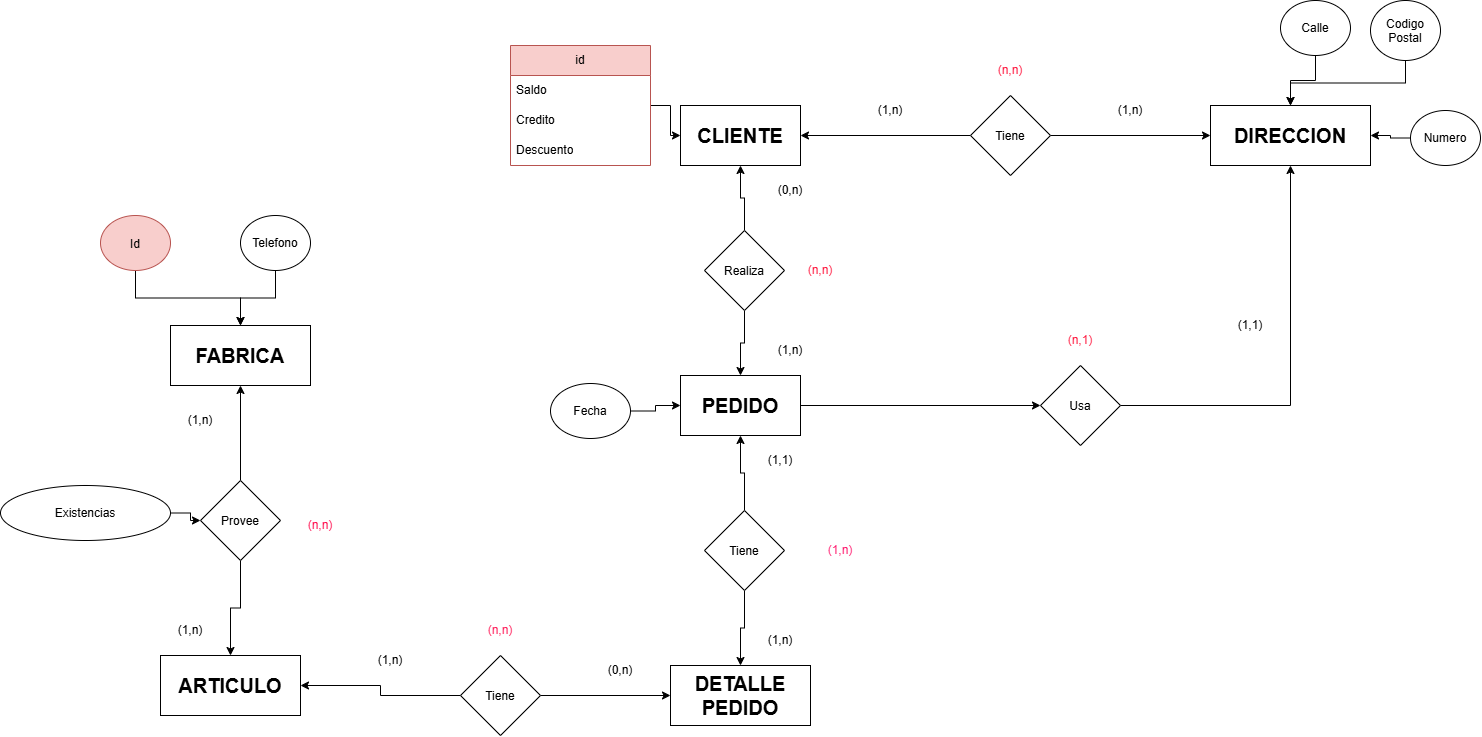

The diagram above was exported from draw.io. Its source (the exported page's mxGraphModel, read from the mxfile embedded in the PNG):
<mxGraphModel dx="2531" dy="936" grid="1" gridSize="10" guides="1" tooltips="1" connect="1" arrows="1" fold="1" page="1" pageScale="1" pageWidth="827" pageHeight="1169" math="0" shadow="0">
  <root>
    <mxCell id="0" />
    <mxCell id="1" parent="0" />
    <mxCell id="h0NilQpubOVMBSa-FzQL-1" parent="1" style="rounded=0;whiteSpace=wrap;html=1;" value="&lt;font style=&quot;font-size: 20px;&quot;&gt;&lt;b&gt;CLIENTE&lt;/b&gt;&lt;/font&gt;" vertex="1">
      <mxGeometry height="60" width="120" x="350" y="180" as="geometry" />
    </mxCell>
    <mxCell id="h0NilQpubOVMBSa-FzQL-2" parent="1" style="rounded=0;whiteSpace=wrap;html=1;" value="&lt;font style=&quot;font-size: 20px;&quot;&gt;&lt;b&gt;ARTICULO&lt;/b&gt;&lt;/font&gt;" vertex="1">
      <mxGeometry height="60" width="140" x="-170" y="730" as="geometry" />
    </mxCell>
    <mxCell id="h0NilQpubOVMBSa-FzQL-70" edge="1" parent="1" source="h0NilQpubOVMBSa-FzQL-3" style="edgeStyle=orthogonalEdgeStyle;rounded=0;orthogonalLoop=1;jettySize=auto;html=1;defaultLabelBackgroundColor=gap;" target="h0NilQpubOVMBSa-FzQL-69" value="">
      <mxGeometry relative="1" as="geometry" />
    </mxCell>
    <mxCell id="h0NilQpubOVMBSa-FzQL-3" parent="1" style="rounded=0;whiteSpace=wrap;html=1;" value="&lt;font style=&quot;font-size: 20px;&quot;&gt;&lt;b&gt;PEDIDO&lt;/b&gt;&lt;/font&gt;" vertex="1">
      <mxGeometry height="60" width="120" x="350" y="450" as="geometry" />
    </mxCell>
    <mxCell id="h0NilQpubOVMBSa-FzQL-64" edge="1" parent="1" source="h0NilQpubOVMBSa-FzQL-10" style="edgeStyle=orthogonalEdgeStyle;rounded=0;orthogonalLoop=1;jettySize=auto;html=1;defaultLabelBackgroundColor=gap;" target="h0NilQpubOVMBSa-FzQL-3" value="">
      <mxGeometry relative="1" as="geometry" />
    </mxCell>
    <mxCell id="h0NilQpubOVMBSa-FzQL-65" edge="1" parent="1" source="h0NilQpubOVMBSa-FzQL-10" style="edgeStyle=orthogonalEdgeStyle;rounded=0;orthogonalLoop=1;jettySize=auto;html=1;defaultLabelBackgroundColor=gap;" target="h0NilQpubOVMBSa-FzQL-1" value="">
      <mxGeometry relative="1" as="geometry" />
    </mxCell>
    <mxCell id="h0NilQpubOVMBSa-FzQL-10" parent="1" style="rhombus;whiteSpace=wrap;html=1;shapeInside=1;" value="Realiza" vertex="1">
      <mxGeometry height="80" width="80" x="374" y="305" as="geometry" />
    </mxCell>
    <mxCell id="h0NilQpubOVMBSa-FzQL-56" edge="1" parent="1" source="h0NilQpubOVMBSa-FzQL-11" style="edgeStyle=orthogonalEdgeStyle;rounded=0;orthogonalLoop=1;jettySize=auto;html=1;defaultLabelBackgroundColor=gap;" target="h0NilQpubOVMBSa-FzQL-24" value="">
      <mxGeometry relative="1" as="geometry" />
    </mxCell>
    <mxCell id="h0NilQpubOVMBSa-FzQL-57" edge="1" parent="1" source="h0NilQpubOVMBSa-FzQL-11" style="edgeStyle=orthogonalEdgeStyle;rounded=0;orthogonalLoop=1;jettySize=auto;html=1;defaultLabelBackgroundColor=gap;" target="h0NilQpubOVMBSa-FzQL-2" value="">
      <mxGeometry relative="1" as="geometry" />
    </mxCell>
    <mxCell id="h0NilQpubOVMBSa-FzQL-11" parent="1" style="rhombus;whiteSpace=wrap;html=1;shapeInside=1;" value="Provee" vertex="1">
      <mxGeometry height="80" width="80" x="-130" y="555" as="geometry" />
    </mxCell>
    <mxCell id="h0NilQpubOVMBSa-FzQL-24" parent="1" style="rounded=0;whiteSpace=wrap;html=1;" value="&lt;font style=&quot;font-size: 20px;&quot;&gt;&lt;b&gt;FABRICA&lt;/b&gt;&lt;/font&gt;" vertex="1">
      <mxGeometry height="60" width="140" x="-160" y="400" as="geometry" />
    </mxCell>
    <mxCell id="h0NilQpubOVMBSa-FzQL-62" edge="1" parent="1" source="h0NilQpubOVMBSa-FzQL-29" style="edgeStyle=orthogonalEdgeStyle;rounded=0;orthogonalLoop=1;jettySize=auto;html=1;defaultLabelBackgroundColor=gap;" target="h0NilQpubOVMBSa-FzQL-54" value="">
      <mxGeometry relative="1" as="geometry" />
    </mxCell>
    <mxCell id="h0NilQpubOVMBSa-FzQL-63" edge="1" parent="1" source="h0NilQpubOVMBSa-FzQL-29" style="edgeStyle=orthogonalEdgeStyle;rounded=0;orthogonalLoop=1;jettySize=auto;html=1;defaultLabelBackgroundColor=gap;" target="h0NilQpubOVMBSa-FzQL-3" value="">
      <mxGeometry relative="1" as="geometry" />
    </mxCell>
    <mxCell id="h0NilQpubOVMBSa-FzQL-29" parent="1" style="rhombus;whiteSpace=wrap;html=1;shapeInside=1;" value="Tiene" vertex="1">
      <mxGeometry height="80" width="80" x="374" y="585" as="geometry" />
    </mxCell>
    <mxCell id="h0NilQpubOVMBSa-FzQL-32" parent="1" style="rounded=0;whiteSpace=wrap;html=1;" value="&lt;font style=&quot;font-size: 20px;&quot;&gt;&lt;b&gt;DIRECCION&lt;/b&gt;&lt;/font&gt;" vertex="1">
      <mxGeometry height="60" width="160" x="880" y="180" as="geometry" />
    </mxCell>
    <mxCell id="h0NilQpubOVMBSa-FzQL-60" edge="1" parent="1" source="h0NilQpubOVMBSa-FzQL-34" style="edgeStyle=orthogonalEdgeStyle;rounded=0;orthogonalLoop=1;jettySize=auto;html=1;defaultLabelBackgroundColor=gap;" target="h0NilQpubOVMBSa-FzQL-2" value="">
      <mxGeometry relative="1" as="geometry" />
    </mxCell>
    <mxCell id="h0NilQpubOVMBSa-FzQL-61" edge="1" parent="1" source="h0NilQpubOVMBSa-FzQL-34" style="edgeStyle=orthogonalEdgeStyle;rounded=0;orthogonalLoop=1;jettySize=auto;html=1;defaultLabelBackgroundColor=gap;" target="h0NilQpubOVMBSa-FzQL-54" value="">
      <mxGeometry relative="1" as="geometry" />
    </mxCell>
    <mxCell id="h0NilQpubOVMBSa-FzQL-34" parent="1" style="rhombus;whiteSpace=wrap;html=1;shapeInside=1;" value="Tiene" vertex="1">
      <mxGeometry height="80" width="80" x="130" y="730" as="geometry" />
    </mxCell>
    <mxCell id="h0NilQpubOVMBSa-FzQL-54" parent="1" style="rounded=0;whiteSpace=wrap;html=1;" value="&lt;font style=&quot;font-size: 20px;&quot;&gt;&lt;b&gt;DETALLE PEDIDO&lt;/b&gt;&lt;/font&gt;" vertex="1">
      <mxGeometry height="60" width="140" x="340" y="740" as="geometry" />
    </mxCell>
    <mxCell id="h0NilQpubOVMBSa-FzQL-67" edge="1" parent="1" source="h0NilQpubOVMBSa-FzQL-66" style="edgeStyle=orthogonalEdgeStyle;rounded=0;orthogonalLoop=1;jettySize=auto;html=1;defaultLabelBackgroundColor=gap;" target="h0NilQpubOVMBSa-FzQL-1" value="">
      <mxGeometry relative="1" as="geometry" />
    </mxCell>
    <mxCell id="h0NilQpubOVMBSa-FzQL-68" edge="1" parent="1" source="h0NilQpubOVMBSa-FzQL-66" style="edgeStyle=orthogonalEdgeStyle;rounded=0;orthogonalLoop=1;jettySize=auto;html=1;defaultLabelBackgroundColor=gap;" target="h0NilQpubOVMBSa-FzQL-32" value="">
      <mxGeometry relative="1" as="geometry" />
    </mxCell>
    <mxCell id="h0NilQpubOVMBSa-FzQL-66" parent="1" style="rhombus;whiteSpace=wrap;html=1;shapeInside=1;" value="Tiene" vertex="1">
      <mxGeometry height="80" width="80" x="640" y="170" as="geometry" />
    </mxCell>
    <mxCell id="h0NilQpubOVMBSa-FzQL-71" edge="1" parent="1" source="h0NilQpubOVMBSa-FzQL-69" style="edgeStyle=orthogonalEdgeStyle;rounded=0;orthogonalLoop=1;jettySize=auto;html=1;defaultLabelBackgroundColor=gap;" target="h0NilQpubOVMBSa-FzQL-32" value="">
      <mxGeometry relative="1" as="geometry" />
    </mxCell>
    <mxCell id="h0NilQpubOVMBSa-FzQL-69" parent="1" style="rhombus;whiteSpace=wrap;html=1;shapeInside=1;" value="Usa" vertex="1">
      <mxGeometry height="80" width="80" x="710" y="440" as="geometry" />
    </mxCell>
    <mxCell id="h0NilQpubOVMBSa-FzQL-72" parent="1" style="text;html=1;whiteSpace=wrap;strokeColor=none;fillColor=none;align=center;verticalAlign=middle;rounded=0;" value="(1,n)" vertex="1">
      <mxGeometry height="30" width="60" x="530" y="170" as="geometry" />
    </mxCell>
    <mxCell id="h0NilQpubOVMBSa-FzQL-73" parent="1" style="text;html=1;whiteSpace=wrap;strokeColor=none;fillColor=none;align=center;verticalAlign=middle;rounded=0;" value="(1,n)" vertex="1">
      <mxGeometry height="30" width="60" x="770" y="170" as="geometry" />
    </mxCell>
    <mxCell id="h0NilQpubOVMBSa-FzQL-74" parent="1" style="text;html=1;whiteSpace=wrap;strokeColor=none;fillColor=none;align=center;verticalAlign=middle;rounded=0;" value="(1,n)" vertex="1">
      <mxGeometry height="30" width="60" x="420" y="700" as="geometry" />
    </mxCell>
    <mxCell id="h0NilQpubOVMBSa-FzQL-75" parent="1" style="text;html=1;whiteSpace=wrap;strokeColor=none;fillColor=none;align=center;verticalAlign=middle;rounded=0;" value="(1,n)" vertex="1">
      <mxGeometry height="30" width="60" x="30" y="720" as="geometry" />
    </mxCell>
    <mxCell id="h0NilQpubOVMBSa-FzQL-76" parent="1" style="text;html=1;whiteSpace=wrap;strokeColor=none;fillColor=none;align=center;verticalAlign=middle;rounded=0;" value="(1,n)" vertex="1">
      <mxGeometry height="30" width="60" x="-170" y="690" as="geometry" />
    </mxCell>
    <mxCell id="h0NilQpubOVMBSa-FzQL-77" parent="1" style="text;html=1;whiteSpace=wrap;strokeColor=none;fillColor=none;align=center;verticalAlign=middle;rounded=0;" value="(1,n)" vertex="1">
      <mxGeometry height="30" width="60" x="-160" y="480" as="geometry" />
    </mxCell>
    <mxCell id="h0NilQpubOVMBSa-FzQL-78" parent="1" style="text;html=1;whiteSpace=wrap;strokeColor=none;fillColor=none;align=center;verticalAlign=middle;rounded=0;" value="&lt;span style=&quot;color: rgb(255, 38, 96);&quot;&gt;(n,n)&lt;/span&gt;" vertex="1">
      <mxGeometry height="30" width="60" x="140" y="690" as="geometry" />
    </mxCell>
    <mxCell id="h0NilQpubOVMBSa-FzQL-79" parent="1" style="text;html=1;whiteSpace=wrap;strokeColor=none;fillColor=none;align=center;verticalAlign=middle;rounded=0;" value="&lt;span style=&quot;color: rgb(255, 17, 81);&quot;&gt;(n,n)&lt;/span&gt;" vertex="1">
      <mxGeometry height="30" width="60" x="-40" y="585" as="geometry" />
    </mxCell>
    <mxCell id="h0NilQpubOVMBSa-FzQL-80" parent="1" style="text;html=1;whiteSpace=wrap;strokeColor=none;fillColor=none;align=center;verticalAlign=middle;rounded=0;" value="&lt;span style=&quot;color: rgb(255, 33, 70);&quot;&gt;(n,n)&lt;/span&gt;" vertex="1">
      <mxGeometry height="30" width="60" x="650" y="130" as="geometry" />
    </mxCell>
    <mxCell id="h0NilQpubOVMBSa-FzQL-81" parent="1" style="text;html=1;whiteSpace=wrap;strokeColor=none;fillColor=none;align=center;verticalAlign=middle;rounded=0;" value="(1,1)" vertex="1">
      <mxGeometry height="30" width="60" x="420" y="520" as="geometry" />
    </mxCell>
    <mxCell id="h0NilQpubOVMBSa-FzQL-83" parent="1" style="text;html=1;whiteSpace=wrap;strokeColor=none;fillColor=none;align=center;verticalAlign=middle;rounded=0;" value="(1,1)" vertex="1">
      <mxGeometry height="30" width="60" x="890" y="385" as="geometry" />
    </mxCell>
    <mxCell id="h0NilQpubOVMBSa-FzQL-84" parent="1" style="text;html=1;whiteSpace=wrap;strokeColor=none;fillColor=none;align=center;verticalAlign=middle;rounded=0;" value="&lt;span style=&quot;color: rgb(255, 28, 111);&quot;&gt;(1,n)&lt;/span&gt;" vertex="1">
      <mxGeometry height="30" width="60" x="480" y="610" as="geometry" />
    </mxCell>
    <mxCell id="h0NilQpubOVMBSa-FzQL-85" parent="1" style="text;html=1;whiteSpace=wrap;strokeColor=none;fillColor=none;align=center;verticalAlign=middle;rounded=0;" value="&lt;span style=&quot;color: rgb(255, 28, 65);&quot;&gt;(n,1)&lt;/span&gt;" vertex="1">
      <mxGeometry height="30" width="60" x="720" y="400" as="geometry" />
    </mxCell>
    <mxCell id="h0NilQpubOVMBSa-FzQL-86" parent="1" style="text;html=1;whiteSpace=wrap;strokeColor=none;fillColor=none;align=center;verticalAlign=middle;rounded=0;" value="(0,n)" vertex="1">
      <mxGeometry height="30" width="60" x="260" y="730" as="geometry" />
    </mxCell>
    <mxCell id="h0NilQpubOVMBSa-FzQL-88" edge="1" parent="1" source="h0NilQpubOVMBSa-FzQL-87" style="edgeStyle=orthogonalEdgeStyle;rounded=0;orthogonalLoop=1;jettySize=auto;html=1;defaultLabelBackgroundColor=gap;" target="h0NilQpubOVMBSa-FzQL-11" value="">
      <mxGeometry relative="1" as="geometry" />
    </mxCell>
    <mxCell id="h0NilQpubOVMBSa-FzQL-87" parent="1" style="ellipse;whiteSpace=wrap;html=1;shapeInside=1;" value="Existencias" vertex="1">
      <mxGeometry height="55" width="170" x="-330" y="560" as="geometry" />
    </mxCell>
    <mxCell id="h0NilQpubOVMBSa-FzQL-96" edge="1" parent="1" source="h0NilQpubOVMBSa-FzQL-92" style="edgeStyle=orthogonalEdgeStyle;rounded=0;orthogonalLoop=1;jettySize=auto;html=1;defaultLabelBackgroundColor=gap;" target="h0NilQpubOVMBSa-FzQL-1" value="">
      <mxGeometry relative="1" as="geometry" />
    </mxCell>
    <mxCell id="h0NilQpubOVMBSa-FzQL-92" parent="1" style="swimlane;fontStyle=0;childLayout=stackLayout;horizontal=1;startSize=30;horizontalStack=0;resizeParent=1;resizeParentMax=0;resizeLast=0;collapsible=1;marginBottom=0;whiteSpace=wrap;html=1;fillColor=#f8cecc;strokeColor=#b85450;" value="id" vertex="1">
      <mxGeometry height="120" width="140" x="180" y="120" as="geometry" />
    </mxCell>
    <mxCell id="h0NilQpubOVMBSa-FzQL-93" parent="h0NilQpubOVMBSa-FzQL-92" style="text;strokeColor=none;fillColor=none;align=left;verticalAlign=middle;spacingLeft=4;spacingRight=4;overflow=hidden;points=[[0,0.5],[1,0.5]];portConstraint=eastwest;rotatable=0;whiteSpace=wrap;html=1;" value="Saldo" vertex="1">
      <mxGeometry height="30" width="140" y="30" as="geometry" />
    </mxCell>
    <mxCell id="h0NilQpubOVMBSa-FzQL-94" parent="h0NilQpubOVMBSa-FzQL-92" style="text;strokeColor=none;fillColor=none;align=left;verticalAlign=middle;spacingLeft=4;spacingRight=4;overflow=hidden;points=[[0,0.5],[1,0.5]];portConstraint=eastwest;rotatable=0;whiteSpace=wrap;html=1;" value="Credito" vertex="1">
      <mxGeometry height="30" width="140" y="60" as="geometry" />
    </mxCell>
    <mxCell id="h0NilQpubOVMBSa-FzQL-95" parent="h0NilQpubOVMBSa-FzQL-92" style="text;strokeColor=none;fillColor=none;align=left;verticalAlign=middle;spacingLeft=4;spacingRight=4;overflow=hidden;points=[[0,0.5],[1,0.5]];portConstraint=eastwest;rotatable=0;whiteSpace=wrap;html=1;" value="Descuento" vertex="1">
      <mxGeometry height="30" width="140" y="90" as="geometry" />
    </mxCell>
    <mxCell id="h0NilQpubOVMBSa-FzQL-97" parent="1" style="text;html=1;whiteSpace=wrap;strokeColor=none;fillColor=none;align=center;verticalAlign=middle;rounded=0;" value="(0,n)" vertex="1">
      <mxGeometry height="30" width="60" x="430" y="250" as="geometry" />
    </mxCell>
    <mxCell id="h0NilQpubOVMBSa-FzQL-98" parent="1" style="text;html=1;whiteSpace=wrap;strokeColor=none;fillColor=none;align=center;verticalAlign=middle;rounded=0;" value="(1,n)" vertex="1">
      <mxGeometry height="30" width="60" x="430" y="410" as="geometry" />
    </mxCell>
    <mxCell id="h0NilQpubOVMBSa-FzQL-99" parent="1" style="text;html=1;whiteSpace=wrap;strokeColor=none;fillColor=none;align=center;verticalAlign=middle;rounded=0;" value="&lt;span style=&quot;color: rgb(255, 28, 65);&quot;&gt;(n,n)&lt;/span&gt;" vertex="1">
      <mxGeometry height="30" width="60" x="460" y="330" as="geometry" />
    </mxCell>
    <mxCell id="h0NilQpubOVMBSa-FzQL-101" edge="1" parent="1" source="h0NilQpubOVMBSa-FzQL-100" style="edgeStyle=orthogonalEdgeStyle;rounded=0;orthogonalLoop=1;jettySize=auto;html=1;defaultLabelBackgroundColor=gap;" target="h0NilQpubOVMBSa-FzQL-3" value="">
      <mxGeometry relative="1" as="geometry" />
    </mxCell>
    <mxCell id="h0NilQpubOVMBSa-FzQL-100" parent="1" style="ellipse;whiteSpace=wrap;html=1;shapeInside=1;" value="Fecha" vertex="1">
      <mxGeometry height="55" width="80" x="220" y="458" as="geometry" />
    </mxCell>
    <mxCell id="h0NilQpubOVMBSa-FzQL-103" edge="1" parent="1" source="h0NilQpubOVMBSa-FzQL-102" style="edgeStyle=orthogonalEdgeStyle;rounded=0;orthogonalLoop=1;jettySize=auto;html=1;defaultLabelBackgroundColor=gap;" target="h0NilQpubOVMBSa-FzQL-24" value="">
      <mxGeometry relative="1" as="geometry" />
    </mxCell>
    <mxCell id="h0NilQpubOVMBSa-FzQL-102" parent="1" style="ellipse;whiteSpace=wrap;html=1;shapeInside=1;fillColor=#f8cecc;strokeColor=#b85450;" value="Id" vertex="1">
      <mxGeometry height="55" width="70" x="-230" y="290" as="geometry" />
    </mxCell>
    <mxCell id="h0NilQpubOVMBSa-FzQL-106" edge="1" parent="1" source="h0NilQpubOVMBSa-FzQL-105" style="edgeStyle=orthogonalEdgeStyle;rounded=0;orthogonalLoop=1;jettySize=auto;html=1;defaultLabelBackgroundColor=gap;" target="h0NilQpubOVMBSa-FzQL-24" value="">
      <mxGeometry relative="1" as="geometry" />
    </mxCell>
    <mxCell id="h0NilQpubOVMBSa-FzQL-105" parent="1" style="ellipse;whiteSpace=wrap;html=1;shapeInside=1;" value="Telefono" vertex="1">
      <mxGeometry height="55" width="70" x="-90" y="290" as="geometry" />
    </mxCell>
    <mxCell id="h0NilQpubOVMBSa-FzQL-108" edge="1" parent="1" source="h0NilQpubOVMBSa-FzQL-107" style="edgeStyle=orthogonalEdgeStyle;rounded=0;orthogonalLoop=1;jettySize=auto;html=1;defaultLabelBackgroundColor=gap;" target="h0NilQpubOVMBSa-FzQL-32" value="">
      <mxGeometry relative="1" as="geometry" />
    </mxCell>
    <mxCell id="h0NilQpubOVMBSa-FzQL-107" parent="1" style="ellipse;whiteSpace=wrap;html=1;shapeInside=1;" value="Calle" vertex="1">
      <mxGeometry height="55" width="70" x="950" y="75" as="geometry" />
    </mxCell>
    <mxCell id="h0NilQpubOVMBSa-FzQL-110" edge="1" parent="1" source="h0NilQpubOVMBSa-FzQL-109" style="edgeStyle=orthogonalEdgeStyle;rounded=0;orthogonalLoop=1;jettySize=auto;html=1;defaultLabelBackgroundColor=gap;" target="h0NilQpubOVMBSa-FzQL-32" value="">
      <mxGeometry relative="1" as="geometry" />
    </mxCell>
    <mxCell id="h0NilQpubOVMBSa-FzQL-109" parent="1" style="ellipse;whiteSpace=wrap;html=1;shapeInside=1;" value="Numero" vertex="1">
      <mxGeometry height="55" width="70" x="1080" y="185" as="geometry" />
    </mxCell>
    <mxCell id="h0NilQpubOVMBSa-FzQL-112" edge="1" parent="1" source="h0NilQpubOVMBSa-FzQL-111" style="edgeStyle=orthogonalEdgeStyle;rounded=0;orthogonalLoop=1;jettySize=auto;html=1;defaultLabelBackgroundColor=gap;" target="h0NilQpubOVMBSa-FzQL-32" value="">
      <mxGeometry relative="1" as="geometry" />
    </mxCell>
    <mxCell id="h0NilQpubOVMBSa-FzQL-111" parent="1" style="ellipse;whiteSpace=wrap;html=1;shapeInside=1;" value="Codigo Postal" vertex="1">
      <mxGeometry height="60" width="70" x="1040" y="75" as="geometry" />
    </mxCell>
  </root>
</mxGraphModel>